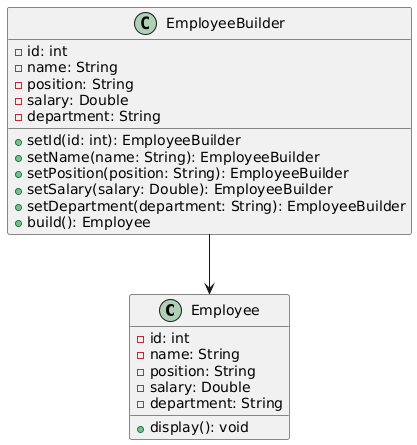

The diagram above was rendered by PlantUML. Its source (embedded in the PNG):
@startuml
class Employee {
    - id: int
    - name: String
    - position: String
    - salary: Double
    - department: String
    + display(): void
}

class EmployeeBuilder {
    - id: int
    - name: String
    - position: String
    - salary: Double
    - department: String
    + setId(id: int): EmployeeBuilder
    + setName(name: String): EmployeeBuilder
    + setPosition(position: String): EmployeeBuilder
    + setSalary(salary: Double): EmployeeBuilder
    + setDepartment(department: String): EmployeeBuilder
    + build(): Employee
}

EmployeeBuilder --> Employee
@enduml